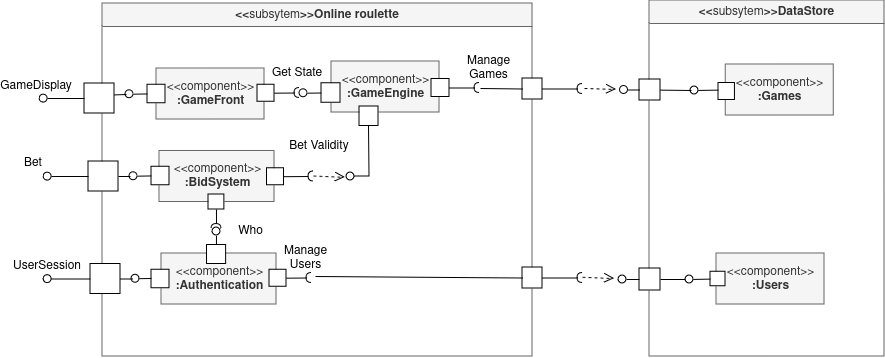

The diagram above was exported from draw.io. Its source (the exported page's mxGraphModel, read from the mxfile embedded in the PNG):
<mxGraphModel dx="1238" dy="2769" grid="0" gridSize="10" guides="1" tooltips="1" connect="1" arrows="1" fold="1" page="0" pageScale="1" pageWidth="827" pageHeight="1169" math="0" shadow="0">
  <root>
    <mxCell id="0" />
    <mxCell id="1" parent="0" />
    <mxCell id="2" value="&amp;lt;&amp;lt;&lt;span style=&quot;font-weight: normal;&quot;&gt;subsytem&lt;/span&gt;&amp;gt;&amp;gt;Online roulette" style="swimlane;whiteSpace=wrap;html=1;fillColor=#f5f5f5;fontColor=#333333;strokeColor=#666666;" vertex="1" parent="1">
      <mxGeometry x="1735" y="-603" width="430" height="353" as="geometry" />
    </mxCell>
    <mxCell id="3" value="&lt;p style=&quot;line-height: 20%;&quot;&gt;&lt;/p&gt;&lt;div align=&quot;center&quot;&gt;&amp;lt;&amp;lt;component&amp;gt;&amp;gt;&lt;/div&gt;&lt;div align=&quot;center&quot;&gt;&lt;b&gt;:GameFront&lt;/b&gt;&lt;br&gt;&lt;/div&gt;&lt;p&gt;&lt;/p&gt;" style="html=1;rounded=0;align=center;fillColor=#f5f5f5;fontColor=#333333;strokeColor=#666666;" vertex="1" parent="2">
      <mxGeometry x="53.88999999999987" y="65" width="108" height="51" as="geometry" />
    </mxCell>
    <mxCell id="4" value="" style="html=1;verticalAlign=bottom;labelBackgroundColor=none;startArrow=oval;startFill=0;startSize=8;endArrow=none;rounded=0;entryX=0;entryY=0.5;entryDx=0;entryDy=0;" edge="1" parent="2">
      <mxGeometry x="-1" y="3" relative="1" as="geometry">
        <mxPoint x="27" y="90.75" as="sourcePoint" />
        <mxPoint x="56.88999999999987" y="90.25" as="targetPoint" />
      </mxGeometry>
    </mxCell>
    <mxCell id="5" value="&lt;p style=&quot;line-height: 20%;&quot;&gt;&lt;/p&gt;&lt;div align=&quot;center&quot;&gt;&amp;lt;&amp;lt;component&amp;gt;&amp;gt;&lt;/div&gt;&lt;div align=&quot;center&quot;&gt;&lt;b&gt;:GameEngine&lt;/b&gt;&lt;br&gt;&lt;/div&gt;&lt;p&gt;&lt;/p&gt;" style="html=1;rounded=0;align=center;fillColor=#f5f5f5;fontColor=#333333;strokeColor=#666666;" vertex="1" parent="2">
      <mxGeometry x="228.88999999999987" y="58" width="108" height="51" as="geometry" />
    </mxCell>
    <mxCell id="6" value="" style="html=1;verticalAlign=bottom;labelBackgroundColor=none;startArrow=oval;startFill=0;startSize=8;endArrow=none;rounded=0;entryX=0;entryY=0.5;entryDx=0;entryDy=0;" edge="1" parent="2" target="7">
      <mxGeometry x="-1" y="3" relative="1" as="geometry">
        <mxPoint x="201" y="89.75" as="sourcePoint" />
        <mxPoint x="256" y="53.75" as="targetPoint" />
      </mxGeometry>
    </mxCell>
    <mxCell id="7" value="" style="html=1;rounded=0;" vertex="1" parent="2">
      <mxGeometry x="219" y="79.75" width="19" height="19.5" as="geometry" />
    </mxCell>
    <mxCell id="8" value="" style="html=1;rounded=0;" vertex="1" parent="2">
      <mxGeometry x="155" y="81.25" width="17" height="17" as="geometry" />
    </mxCell>
    <mxCell id="9" value="" style="endArrow=none;html=1;rounded=0;align=center;verticalAlign=top;endFill=0;labelBackgroundColor=none;endSize=2;" edge="1" parent="2" source="17">
      <mxGeometry relative="1" as="geometry">
        <mxPoint x="190" y="89" as="targetPoint" />
      </mxGeometry>
    </mxCell>
    <mxCell id="10" value="" style="endArrow=none;html=1;rounded=0;align=center;verticalAlign=top;endFill=0;labelBackgroundColor=none;endSize=2;" edge="1" parent="2">
      <mxGeometry relative="1" as="geometry">
        <mxPoint x="-51" y="275.5" as="targetPoint" />
        <mxPoint x="-10.5" y="275.5" as="sourcePoint" />
      </mxGeometry>
    </mxCell>
    <mxCell id="11" value="" style="ellipse;html=1;fontSize=11;align=center;fillColor=none;points=[];aspect=fixed;resizable=0;verticalAlign=bottom;labelPosition=center;verticalLabelPosition=top;flipH=1;rotation=9;" vertex="1" parent="2">
      <mxGeometry x="-59" y="271.5" width="8" height="8" as="geometry" />
    </mxCell>
    <mxCell id="12" value="" style="html=1;rounded=0;" vertex="1" parent="2">
      <mxGeometry x="45" y="81.25" width="18" height="18.5" as="geometry" />
    </mxCell>
    <mxCell id="13" value="" style="html=1;rounded=0;" vertex="1" parent="2">
      <mxGeometry x="-14" y="158" width="30" height="30" as="geometry" />
    </mxCell>
    <mxCell id="14" value="" style="endArrow=none;html=1;rounded=0;align=center;verticalAlign=top;endFill=0;labelBackgroundColor=none;endSize=2;" edge="1" parent="2" source="13">
      <mxGeometry relative="1" as="geometry">
        <mxPoint x="-51" y="173" as="targetPoint" />
      </mxGeometry>
    </mxCell>
    <mxCell id="15" value="" style="ellipse;html=1;fontSize=11;align=center;fillColor=none;points=[];aspect=fixed;resizable=0;verticalAlign=bottom;labelPosition=center;verticalLabelPosition=top;flipH=1;rotation=9;" vertex="1" parent="2">
      <mxGeometry x="-59" y="169" width="8" height="8" as="geometry" />
    </mxCell>
    <mxCell id="16" value="" style="endArrow=none;html=1;rounded=0;align=center;verticalAlign=top;endFill=0;labelBackgroundColor=none;endSize=2;" edge="1" parent="2" source="8" target="17">
      <mxGeometry relative="1" as="geometry">
        <mxPoint x="1924" y="-26" as="sourcePoint" />
        <mxPoint x="1936" y="-26" as="targetPoint" />
      </mxGeometry>
    </mxCell>
    <mxCell id="17" value="" style="shape=requiredInterface;html=1;fontSize=11;align=center;fillColor=none;points=[];aspect=fixed;resizable=0;verticalAlign=bottom;labelPosition=center;verticalLabelPosition=top;flipH=1;rotation=0;" vertex="1" parent="2">
      <mxGeometry x="192" y="84.5" width="5" height="10" as="geometry" />
    </mxCell>
    <mxCell id="18" value="Get State" style="text;html=1;align=center;verticalAlign=middle;whiteSpace=wrap;rounded=0;" vertex="1" parent="2">
      <mxGeometry x="164.5000000000001" y="54.5" width="60" height="30" as="geometry" />
    </mxCell>
    <mxCell id="19" value="&lt;p style=&quot;line-height: 20%;&quot;&gt;&lt;/p&gt;&lt;div align=&quot;center&quot;&gt;&amp;lt;&amp;lt;component&amp;gt;&amp;gt;&lt;/div&gt;&lt;div align=&quot;center&quot;&gt;&lt;b&gt;:BidSystem&lt;/b&gt;&lt;br&gt;&lt;/div&gt;&lt;p&gt;&lt;/p&gt;" style="html=1;rounded=0;align=center;fillColor=#f5f5f5;fontColor=#333333;strokeColor=#666666;" vertex="1" parent="2">
      <mxGeometry x="57" y="147.5" width="115" height="51" as="geometry" />
    </mxCell>
    <mxCell id="20" value="" style="html=1;verticalAlign=bottom;labelBackgroundColor=none;startArrow=oval;startFill=0;startSize=8;endArrow=none;rounded=0;entryX=0.5;entryY=1;entryDx=0;entryDy=0;" edge="1" parent="2" target="21">
      <mxGeometry x="-1" y="3" relative="1" as="geometry">
        <mxPoint x="248" y="173" as="sourcePoint" />
        <mxPoint x="269.8900000000001" y="137.25" as="targetPoint" />
        <Array as="points">
          <mxPoint x="267" y="173" />
        </Array>
      </mxGeometry>
    </mxCell>
    <mxCell id="21" value="" style="html=1;rounded=0;" vertex="1" parent="2">
      <mxGeometry x="257.0000000000001" y="103" width="19" height="19.5" as="geometry" />
    </mxCell>
    <mxCell id="22" value="" style="html=1;rounded=0;" vertex="1" parent="2">
      <mxGeometry x="164.5000000000001" y="164.75" width="17" height="17" as="geometry" />
    </mxCell>
    <mxCell id="23" value="" style="endArrow=none;html=1;rounded=0;align=center;verticalAlign=top;endFill=0;labelBackgroundColor=none;endSize=2;" edge="1" parent="2" source="25">
      <mxGeometry relative="1" as="geometry">
        <mxPoint x="203.8900000000001" y="172.5" as="targetPoint" />
      </mxGeometry>
    </mxCell>
    <mxCell id="24" value="" style="endArrow=none;html=1;rounded=0;align=center;verticalAlign=top;endFill=0;labelBackgroundColor=none;endSize=2;" edge="1" parent="2" source="22" target="25">
      <mxGeometry relative="1" as="geometry">
        <mxPoint x="1937.8899999999999" y="57.5" as="sourcePoint" />
        <mxPoint x="1949.8899999999999" y="57.5" as="targetPoint" />
      </mxGeometry>
    </mxCell>
    <mxCell id="25" value="" style="shape=requiredInterface;html=1;fontSize=11;align=center;fillColor=none;points=[];aspect=fixed;resizable=0;verticalAlign=bottom;labelPosition=center;verticalLabelPosition=top;flipH=1;rotation=0;" vertex="1" parent="2">
      <mxGeometry x="205.8900000000001" y="168" width="5" height="10" as="geometry" />
    </mxCell>
    <mxCell id="26" value="Bet Validity" style="text;html=1;align=center;verticalAlign=middle;whiteSpace=wrap;rounded=0;" vertex="1" parent="2">
      <mxGeometry x="181.5" y="128" width="70" height="30" as="geometry" />
    </mxCell>
    <mxCell id="27" value="" style="html=1;verticalAlign=bottom;labelBackgroundColor=none;startArrow=oval;startFill=0;startSize=8;endArrow=none;rounded=0;entryX=0;entryY=0.5;entryDx=0;entryDy=0;" edge="1" parent="2">
      <mxGeometry x="-1" y="3" relative="1" as="geometry">
        <mxPoint x="31" y="172.75" as="sourcePoint" />
        <mxPoint x="60.88999999999987" y="172.25" as="targetPoint" />
      </mxGeometry>
    </mxCell>
    <mxCell id="28" value="" style="html=1;rounded=0;" vertex="1" parent="2">
      <mxGeometry x="49" y="163.25" width="18" height="18.5" as="geometry" />
    </mxCell>
    <mxCell id="29" value="" style="endArrow=none;html=1;rounded=0;exitX=1;exitY=0.38;exitDx=0;exitDy=0;exitPerimeter=0;" edge="1" parent="2">
      <mxGeometry width="50" height="50" relative="1" as="geometry">
        <mxPoint x="16" y="173" as="sourcePoint" />
        <mxPoint x="28" y="173" as="targetPoint" />
      </mxGeometry>
    </mxCell>
    <mxCell id="30" value="" style="html=1;rounded=0;" vertex="1" parent="2">
      <mxGeometry x="-12" y="260.5" width="30" height="30" as="geometry" />
    </mxCell>
    <mxCell id="31" value="&lt;p style=&quot;line-height: 20%;&quot;&gt;&lt;/p&gt;&lt;div align=&quot;center&quot;&gt;&amp;lt;&amp;lt;component&amp;gt;&amp;gt;&lt;/div&gt;&lt;div align=&quot;center&quot;&gt;&lt;b&gt;:Authentication&lt;/b&gt;&lt;br&gt;&lt;/div&gt;&lt;p&gt;&lt;/p&gt;" style="html=1;rounded=0;align=center;fillColor=#f5f5f5;fontColor=#333333;strokeColor=#666666;" vertex="1" parent="2">
      <mxGeometry x="59" y="250" width="115" height="51" as="geometry" />
    </mxCell>
    <mxCell id="32" value="" style="html=1;verticalAlign=bottom;labelBackgroundColor=none;startArrow=oval;startFill=0;startSize=8;endArrow=none;rounded=0;entryX=0;entryY=0.5;entryDx=0;entryDy=0;" edge="1" parent="2">
      <mxGeometry x="-1" y="3" relative="1" as="geometry">
        <mxPoint x="33" y="275.25" as="sourcePoint" />
        <mxPoint x="62.88999999999987" y="274.75" as="targetPoint" />
      </mxGeometry>
    </mxCell>
    <mxCell id="33" value="" style="endArrow=none;html=1;rounded=0;exitX=1;exitY=0.38;exitDx=0;exitDy=0;exitPerimeter=0;" edge="1" parent="2">
      <mxGeometry width="50" height="50" relative="1" as="geometry">
        <mxPoint x="18" y="275.5" as="sourcePoint" />
        <mxPoint x="30" y="275.5" as="targetPoint" />
      </mxGeometry>
    </mxCell>
    <mxCell id="34" value="" style="html=1;rounded=0;" vertex="1" parent="2">
      <mxGeometry x="48.99999999999987" y="266.25" width="18" height="18.5" as="geometry" />
    </mxCell>
    <mxCell id="35" value="" style="html=1;rounded=0;" vertex="1" parent="2">
      <mxGeometry x="106" y="191" width="15.89" height="15" as="geometry" />
    </mxCell>
    <mxCell id="36" value="" style="endArrow=none;html=1;rounded=0;align=center;verticalAlign=top;endFill=0;labelBackgroundColor=none;endSize=2;" edge="1" parent="2" source="35">
      <mxGeometry relative="1" as="geometry">
        <mxPoint x="114" y="220" as="targetPoint" />
      </mxGeometry>
    </mxCell>
    <mxCell id="37" value="" style="shape=requiredInterface;html=1;fontSize=11;align=center;fillColor=none;points=[];aspect=fixed;resizable=0;verticalAlign=bottom;labelPosition=center;verticalLabelPosition=top;flipH=1;rotation=90;" vertex="1" parent="2">
      <mxGeometry x="111.4400000000001" y="218" width="5" height="10" as="geometry" />
    </mxCell>
    <mxCell id="38" value="" style="html=1;rounded=0;" vertex="1" parent="2">
      <mxGeometry x="104.39" y="241.5" width="19.11" height="19" as="geometry" />
    </mxCell>
    <mxCell id="39" value="" style="endArrow=none;html=1;rounded=0;align=center;verticalAlign=top;endFill=0;labelBackgroundColor=none;endSize=2;entryX=0.498;entryY=1.03;entryDx=0;entryDy=0;entryPerimeter=0;" edge="1" parent="2" source="38" target="40">
      <mxGeometry relative="1" as="geometry">
        <mxPoint x="197" y="320" as="targetPoint" />
      </mxGeometry>
    </mxCell>
    <mxCell id="40" value="" style="ellipse;html=1;fontSize=11;align=center;fillColor=none;points=[];aspect=fixed;resizable=0;verticalAlign=bottom;labelPosition=center;verticalLabelPosition=top;flipH=1;" vertex="1" parent="2">
      <mxGeometry x="109.93999999999998" y="224" width="8" height="8" as="geometry" />
    </mxCell>
    <mxCell id="41" value="" style="html=1;rounded=0;" vertex="1" parent="2">
      <mxGeometry x="167" y="266.25" width="17" height="17" as="geometry" />
    </mxCell>
    <mxCell id="42" value="" style="endArrow=none;html=1;rounded=0;align=center;verticalAlign=top;endFill=0;labelBackgroundColor=none;endSize=2;" edge="1" parent="2" source="44">
      <mxGeometry relative="1" as="geometry">
        <mxPoint x="202" y="274" as="targetPoint" />
      </mxGeometry>
    </mxCell>
    <mxCell id="43" value="" style="endArrow=none;html=1;rounded=0;align=center;verticalAlign=top;endFill=0;labelBackgroundColor=none;endSize=2;" edge="1" parent="2" source="41" target="44">
      <mxGeometry relative="1" as="geometry">
        <mxPoint x="1936" y="159" as="sourcePoint" />
        <mxPoint x="1948" y="159" as="targetPoint" />
      </mxGeometry>
    </mxCell>
    <mxCell id="44" value="" style="shape=requiredInterface;html=1;fontSize=11;align=center;fillColor=none;points=[];aspect=fixed;resizable=0;verticalAlign=bottom;labelPosition=center;verticalLabelPosition=top;flipH=1;rotation=0;" vertex="1" parent="2">
      <mxGeometry x="204" y="269.5" width="5" height="10" as="geometry" />
    </mxCell>
    <mxCell id="45" value="" style="html=1;rounded=0;" vertex="1" parent="2">
      <mxGeometry x="328.9999999999999" y="75.5" width="18" height="18" as="geometry" />
    </mxCell>
    <mxCell id="46" value="" style="endArrow=none;html=1;rounded=0;align=center;verticalAlign=top;endFill=0;labelBackgroundColor=none;endSize=2;" edge="1" parent="2" source="45" target="47">
      <mxGeometry relative="1" as="geometry" />
    </mxCell>
    <mxCell id="47" value="" style="shape=requiredInterface;html=1;fontSize=11;align=center;fillColor=none;points=[];aspect=fixed;resizable=0;verticalAlign=bottom;labelPosition=center;verticalLabelPosition=top;flipH=1;" vertex="1" parent="2">
      <mxGeometry x="372.1100000000001" y="79.5" width="5" height="10" as="geometry" />
    </mxCell>
    <mxCell id="48" value="Who" style="text;html=1;align=center;verticalAlign=middle;whiteSpace=wrap;rounded=0;" vertex="1" parent="2">
      <mxGeometry x="124.89" y="217" width="47.11" height="22" as="geometry" />
    </mxCell>
    <mxCell id="49" value="&lt;div&gt;Manage&lt;/div&gt;&lt;div&gt;Users&lt;/div&gt;" style="text;html=1;align=center;verticalAlign=middle;whiteSpace=wrap;rounded=0;" vertex="1" parent="2">
      <mxGeometry x="180.0000000000002" y="244.25" width="47.11" height="22" as="geometry" />
    </mxCell>
    <mxCell id="50" value="&lt;div&gt;Manage&lt;/div&gt;&lt;div&gt;Games&lt;/div&gt;" style="text;html=1;align=center;verticalAlign=middle;whiteSpace=wrap;rounded=0;" vertex="1" parent="2">
      <mxGeometry x="363" y="53.5" width="47.11" height="22" as="geometry" />
    </mxCell>
    <mxCell id="51" value="" style="endArrow=open;startArrow=none;endFill=0;startFill=0;endSize=8;html=1;verticalAlign=bottom;dashed=1;labelBackgroundColor=none;rounded=0;" edge="1" parent="2">
      <mxGeometry width="160" relative="1" as="geometry">
        <mxPoint x="210.88999999999987" y="172.55869565217387" as="sourcePoint" />
        <mxPoint x="242.88999999999987" y="173.95" as="targetPoint" />
      </mxGeometry>
    </mxCell>
    <mxCell id="52" value="" style="html=1;rounded=0;" vertex="1" parent="1">
      <mxGeometry x="1717" y="-523" width="30" height="30" as="geometry" />
    </mxCell>
    <mxCell id="53" value="" style="endArrow=none;html=1;rounded=0;align=center;verticalAlign=top;endFill=0;labelBackgroundColor=none;endSize=2;" edge="1" source="52" parent="1">
      <mxGeometry relative="1" as="geometry">
        <mxPoint x="1680" y="-508.00000000000006" as="targetPoint" />
      </mxGeometry>
    </mxCell>
    <mxCell id="54" value="" style="ellipse;html=1;fontSize=11;align=center;fillColor=none;points=[];aspect=fixed;resizable=0;verticalAlign=bottom;labelPosition=center;verticalLabelPosition=top;flipH=1;rotation=9;" vertex="1" parent="1">
      <mxGeometry x="1672" y="-512" width="8" height="8" as="geometry" />
    </mxCell>
    <mxCell id="55" value="GameDisplay" style="text;html=1;align=center;verticalAlign=middle;whiteSpace=wrap;rounded=0;" vertex="1" parent="1">
      <mxGeometry x="1639" y="-535" width="60" height="30" as="geometry" />
    </mxCell>
    <mxCell id="56" value="" style="endArrow=none;html=1;rounded=0;exitX=1;exitY=0.38;exitDx=0;exitDy=0;exitPerimeter=0;" edge="1" source="52" parent="1">
      <mxGeometry width="50" height="50" relative="1" as="geometry">
        <mxPoint x="1740" y="-371" as="sourcePoint" />
        <mxPoint x="1759" y="-512" as="targetPoint" />
      </mxGeometry>
    </mxCell>
    <mxCell id="57" value="Bet" style="text;html=1;align=center;verticalAlign=middle;whiteSpace=wrap;rounded=0;" vertex="1" parent="1">
      <mxGeometry x="1636" y="-458" width="60" height="30" as="geometry" />
    </mxCell>
    <mxCell id="58" value="UserSession" style="text;html=1;align=center;verticalAlign=middle;whiteSpace=wrap;rounded=0;" vertex="1" parent="1">
      <mxGeometry x="1650" y="-355" width="60" height="30" as="geometry" />
    </mxCell>
    <mxCell id="59" value="" style="endArrow=open;startArrow=none;endFill=0;startFill=0;endSize=8;html=1;verticalAlign=bottom;dashed=1;labelBackgroundColor=none;rounded=0;" edge="1" parent="1">
      <mxGeometry width="160" relative="1" as="geometry">
        <mxPoint x="2215" y="-329.19130434782613" as="sourcePoint" />
        <mxPoint x="2247" y="-327.8" as="targetPoint" />
      </mxGeometry>
    </mxCell>
    <mxCell id="60" value="" style="html=1;verticalAlign=bottom;labelBackgroundColor=none;startArrow=oval;startFill=0;startSize=8;endArrow=none;rounded=0;entryX=0;entryY=0.5;entryDx=0;entryDy=0;" edge="1" target="64" parent="1">
      <mxGeometry x="-1" y="3" relative="1" as="geometry">
        <mxPoint x="2327" y="-516" as="sourcePoint" />
        <mxPoint x="3107.44" y="-272.56000000000006" as="targetPoint" />
      </mxGeometry>
    </mxCell>
    <mxCell id="61" value="" style="endArrow=open;startArrow=none;endFill=0;startFill=0;endSize=8;html=1;verticalAlign=bottom;dashed=1;labelBackgroundColor=none;rounded=0;" edge="1" parent="1">
      <mxGeometry width="160" relative="1" as="geometry">
        <mxPoint x="2217" y="-518" as="sourcePoint" />
        <mxPoint x="2249" y="-517" as="targetPoint" />
      </mxGeometry>
    </mxCell>
    <mxCell id="62" value="&amp;lt;&amp;lt;&lt;span style=&quot;font-weight: normal;&quot;&gt;subsytem&lt;/span&gt;&amp;gt;&amp;gt;DataStore" style="swimlane;whiteSpace=wrap;html=1;fillColor=#f5f5f5;fontColor=#333333;strokeColor=#666666;" vertex="1" parent="1">
      <mxGeometry x="2282" y="-606" width="235" height="356" as="geometry" />
    </mxCell>
    <mxCell id="63" value="" style="html=1;rounded=0;" vertex="1" parent="62">
      <mxGeometry x="-10" y="79" width="21" height="21" as="geometry" />
    </mxCell>
    <mxCell id="64" value="&lt;p style=&quot;line-height: 20%;&quot;&gt;&lt;/p&gt;&lt;div align=&quot;center&quot;&gt;&amp;lt;&amp;lt;component&amp;gt;&amp;gt;&lt;/div&gt;&lt;div align=&quot;center&quot;&gt;&lt;b&gt;:Games&lt;/b&gt;&lt;br&gt;&lt;/div&gt;&lt;p&gt;&lt;/p&gt;" style="html=1;rounded=0;align=center;fillColor=#f5f5f5;fontColor=#333333;strokeColor=#666666;" vertex="1" parent="62">
      <mxGeometry x="76.32999999999993" y="64" width="108" height="51" as="geometry" />
    </mxCell>
    <mxCell id="65" value="" style="html=1;rounded=0;" vertex="1" parent="62">
      <mxGeometry x="69" y="82.5" width="16.44" height="17" as="geometry" />
    </mxCell>
    <mxCell id="66" value="&lt;p style=&quot;line-height: 20%;&quot;&gt;&lt;/p&gt;&lt;div align=&quot;center&quot;&gt;&amp;lt;&amp;lt;component&amp;gt;&amp;gt;&lt;/div&gt;&lt;div align=&quot;center&quot;&gt;&lt;b&gt;:Users&lt;/b&gt;&lt;br&gt;&lt;/div&gt;&lt;p&gt;&lt;/p&gt;" style="html=1;rounded=0;align=center;fillColor=#f5f5f5;fontColor=#333333;strokeColor=#666666;" vertex="1" parent="62">
      <mxGeometry x="66.89000000000033" y="253" width="108" height="51" as="geometry" />
    </mxCell>
    <mxCell id="67" value="" style="html=1;verticalAlign=bottom;labelBackgroundColor=none;startArrow=oval;startFill=0;startSize=8;endArrow=none;rounded=0;entryX=0;entryY=0.5;entryDx=0;entryDy=0;" edge="1" parent="62" target="66">
      <mxGeometry x="-1" y="3" relative="1" as="geometry">
        <mxPoint x="40" y="279" as="sourcePoint" />
        <mxPoint x="808" y="518.4399999999999" as="targetPoint" />
      </mxGeometry>
    </mxCell>
    <mxCell id="68" value="" style="html=1;rounded=0;" vertex="1" parent="62">
      <mxGeometry x="61" y="271.25" width="15" height="14.5" as="geometry" />
    </mxCell>
    <mxCell id="69" value="" style="endArrow=none;html=1;rounded=0;align=center;verticalAlign=top;endFill=0;labelBackgroundColor=none;endSize=2;" edge="1" parent="62">
      <mxGeometry relative="1" as="geometry">
        <mxPoint x="37.001348617741314" y="281.10386107486386" as="targetPoint" />
        <mxPoint x="37" y="281.10459180548025" as="sourcePoint" />
      </mxGeometry>
    </mxCell>
    <mxCell id="70" value="" style="html=1;rounded=0;" vertex="1" parent="1">
      <mxGeometry x="2155" y="-528" width="20" height="21" as="geometry" />
    </mxCell>
    <mxCell id="71" value="" style="endArrow=none;html=1;rounded=0;align=center;verticalAlign=top;endFill=0;labelBackgroundColor=none;endSize=2;" edge="1" source="70" target="72" parent="1">
      <mxGeometry relative="1" as="geometry" />
    </mxCell>
    <mxCell id="72" value="" style="shape=requiredInterface;html=1;fontSize=11;align=center;fillColor=none;points=[];aspect=fixed;resizable=0;verticalAlign=bottom;labelPosition=center;verticalLabelPosition=top;flipH=1;" vertex="1" parent="1">
      <mxGeometry x="2210" y="-522.5" width="5" height="10" as="geometry" />
    </mxCell>
    <mxCell id="73" value="" style="html=1;rounded=0;" vertex="1" parent="1">
      <mxGeometry x="2155" y="-339" width="20" height="21" as="geometry" />
    </mxCell>
    <mxCell id="74" value="" style="endArrow=none;html=1;rounded=0;align=center;verticalAlign=top;endFill=0;labelBackgroundColor=none;endSize=2;" edge="1" source="73" target="75" parent="1">
      <mxGeometry relative="1" as="geometry" />
    </mxCell>
    <mxCell id="75" value="" style="shape=requiredInterface;html=1;fontSize=11;align=center;fillColor=none;points=[];aspect=fixed;resizable=0;verticalAlign=bottom;labelPosition=center;verticalLabelPosition=top;flipH=1;" vertex="1" parent="1">
      <mxGeometry x="2210" y="-333.5" width="5" height="10" as="geometry" />
    </mxCell>
    <mxCell id="76" value="" style="endArrow=none;html=1;rounded=0;entryX=0;entryY=0.5;entryDx=0;entryDy=0;" edge="1" target="73" parent="1">
      <mxGeometry width="50" height="50" relative="1" as="geometry">
        <mxPoint x="1948" y="-330" as="sourcePoint" />
        <mxPoint x="2076" y="-426" as="targetPoint" />
      </mxGeometry>
    </mxCell>
    <mxCell id="77" value="" style="endArrow=none;html=1;rounded=0;entryX=0;entryY=0.5;entryDx=0;entryDy=0;" edge="1" target="70" parent="1">
      <mxGeometry width="50" height="50" relative="1" as="geometry">
        <mxPoint x="2113" y="-518" as="sourcePoint" />
        <mxPoint x="2076" y="-457" as="targetPoint" />
      </mxGeometry>
    </mxCell>
    <mxCell id="78" value="" style="endArrow=none;html=1;rounded=0;align=center;verticalAlign=top;endFill=0;labelBackgroundColor=none;endSize=2;" edge="1" parent="1">
      <mxGeometry relative="1" as="geometry">
        <mxPoint x="2318" y="-511.8966226055974" as="sourcePoint" />
        <mxPoint x="2318.0013486177413" y="-511.89613892513614" as="targetPoint" />
      </mxGeometry>
    </mxCell>
    <mxCell id="79" value="" style="html=1;rounded=0;" vertex="1" parent="1">
      <mxGeometry x="2272" y="-338" width="21" height="22" as="geometry" />
    </mxCell>
    <mxCell id="80" value="" style="endArrow=none;html=1;rounded=0;align=center;verticalAlign=top;endFill=0;labelBackgroundColor=none;endSize=2;" edge="1" source="63" parent="1">
      <mxGeometry relative="1" as="geometry">
        <mxPoint x="2293" y="-512" as="sourcePoint" />
        <mxPoint x="2324" y="-516" as="targetPoint" />
      </mxGeometry>
    </mxCell>
    <mxCell id="81" value="" style="endArrow=none;html=1;rounded=0;align=center;verticalAlign=top;endFill=0;labelBackgroundColor=none;endSize=2;" edge="1" source="79" parent="1">
      <mxGeometry relative="1" as="geometry">
        <mxPoint x="2318" y="-327" as="targetPoint" />
        <mxPoint x="2293" y="-327" as="sourcePoint" />
      </mxGeometry>
    </mxCell>
    <mxCell id="82" value="" style="ellipse;html=1;fontSize=11;align=center;fillColor=none;points=[];aspect=fixed;resizable=0;verticalAlign=bottom;labelPosition=center;verticalLabelPosition=top;flipH=1;" vertex="1" parent="1">
      <mxGeometry x="2252.5" y="-520.5" width="8" height="8" as="geometry" />
    </mxCell>
    <mxCell id="83" value="" style="endArrow=none;html=1;rounded=0;align=center;verticalAlign=top;endFill=0;labelBackgroundColor=none;endSize=2;exitX=0;exitY=0.5;exitDx=0;exitDy=0;" edge="1" source="63" target="82" parent="1">
      <mxGeometry relative="1" as="geometry">
        <mxPoint x="2286" y="-520.5" as="sourcePoint" />
      </mxGeometry>
    </mxCell>
    <mxCell id="84" value="" style="ellipse;html=1;fontSize=11;align=center;fillColor=none;points=[];aspect=fixed;resizable=0;verticalAlign=bottom;labelPosition=center;verticalLabelPosition=top;flipH=1;" vertex="1" parent="1">
      <mxGeometry x="2251" y="-331" width="8" height="8" as="geometry" />
    </mxCell>
    <mxCell id="85" value="" style="endArrow=none;html=1;rounded=0;align=center;verticalAlign=top;endFill=0;labelBackgroundColor=none;endSize=2;exitX=0;exitY=0.5;exitDx=0;exitDy=0;" edge="1" source="79" target="84" parent="1">
      <mxGeometry relative="1" as="geometry">
        <mxPoint x="2270.5" y="-326.5000000000001" as="sourcePoint" />
      </mxGeometry>
    </mxCell>
  </root>
</mxGraphModel>